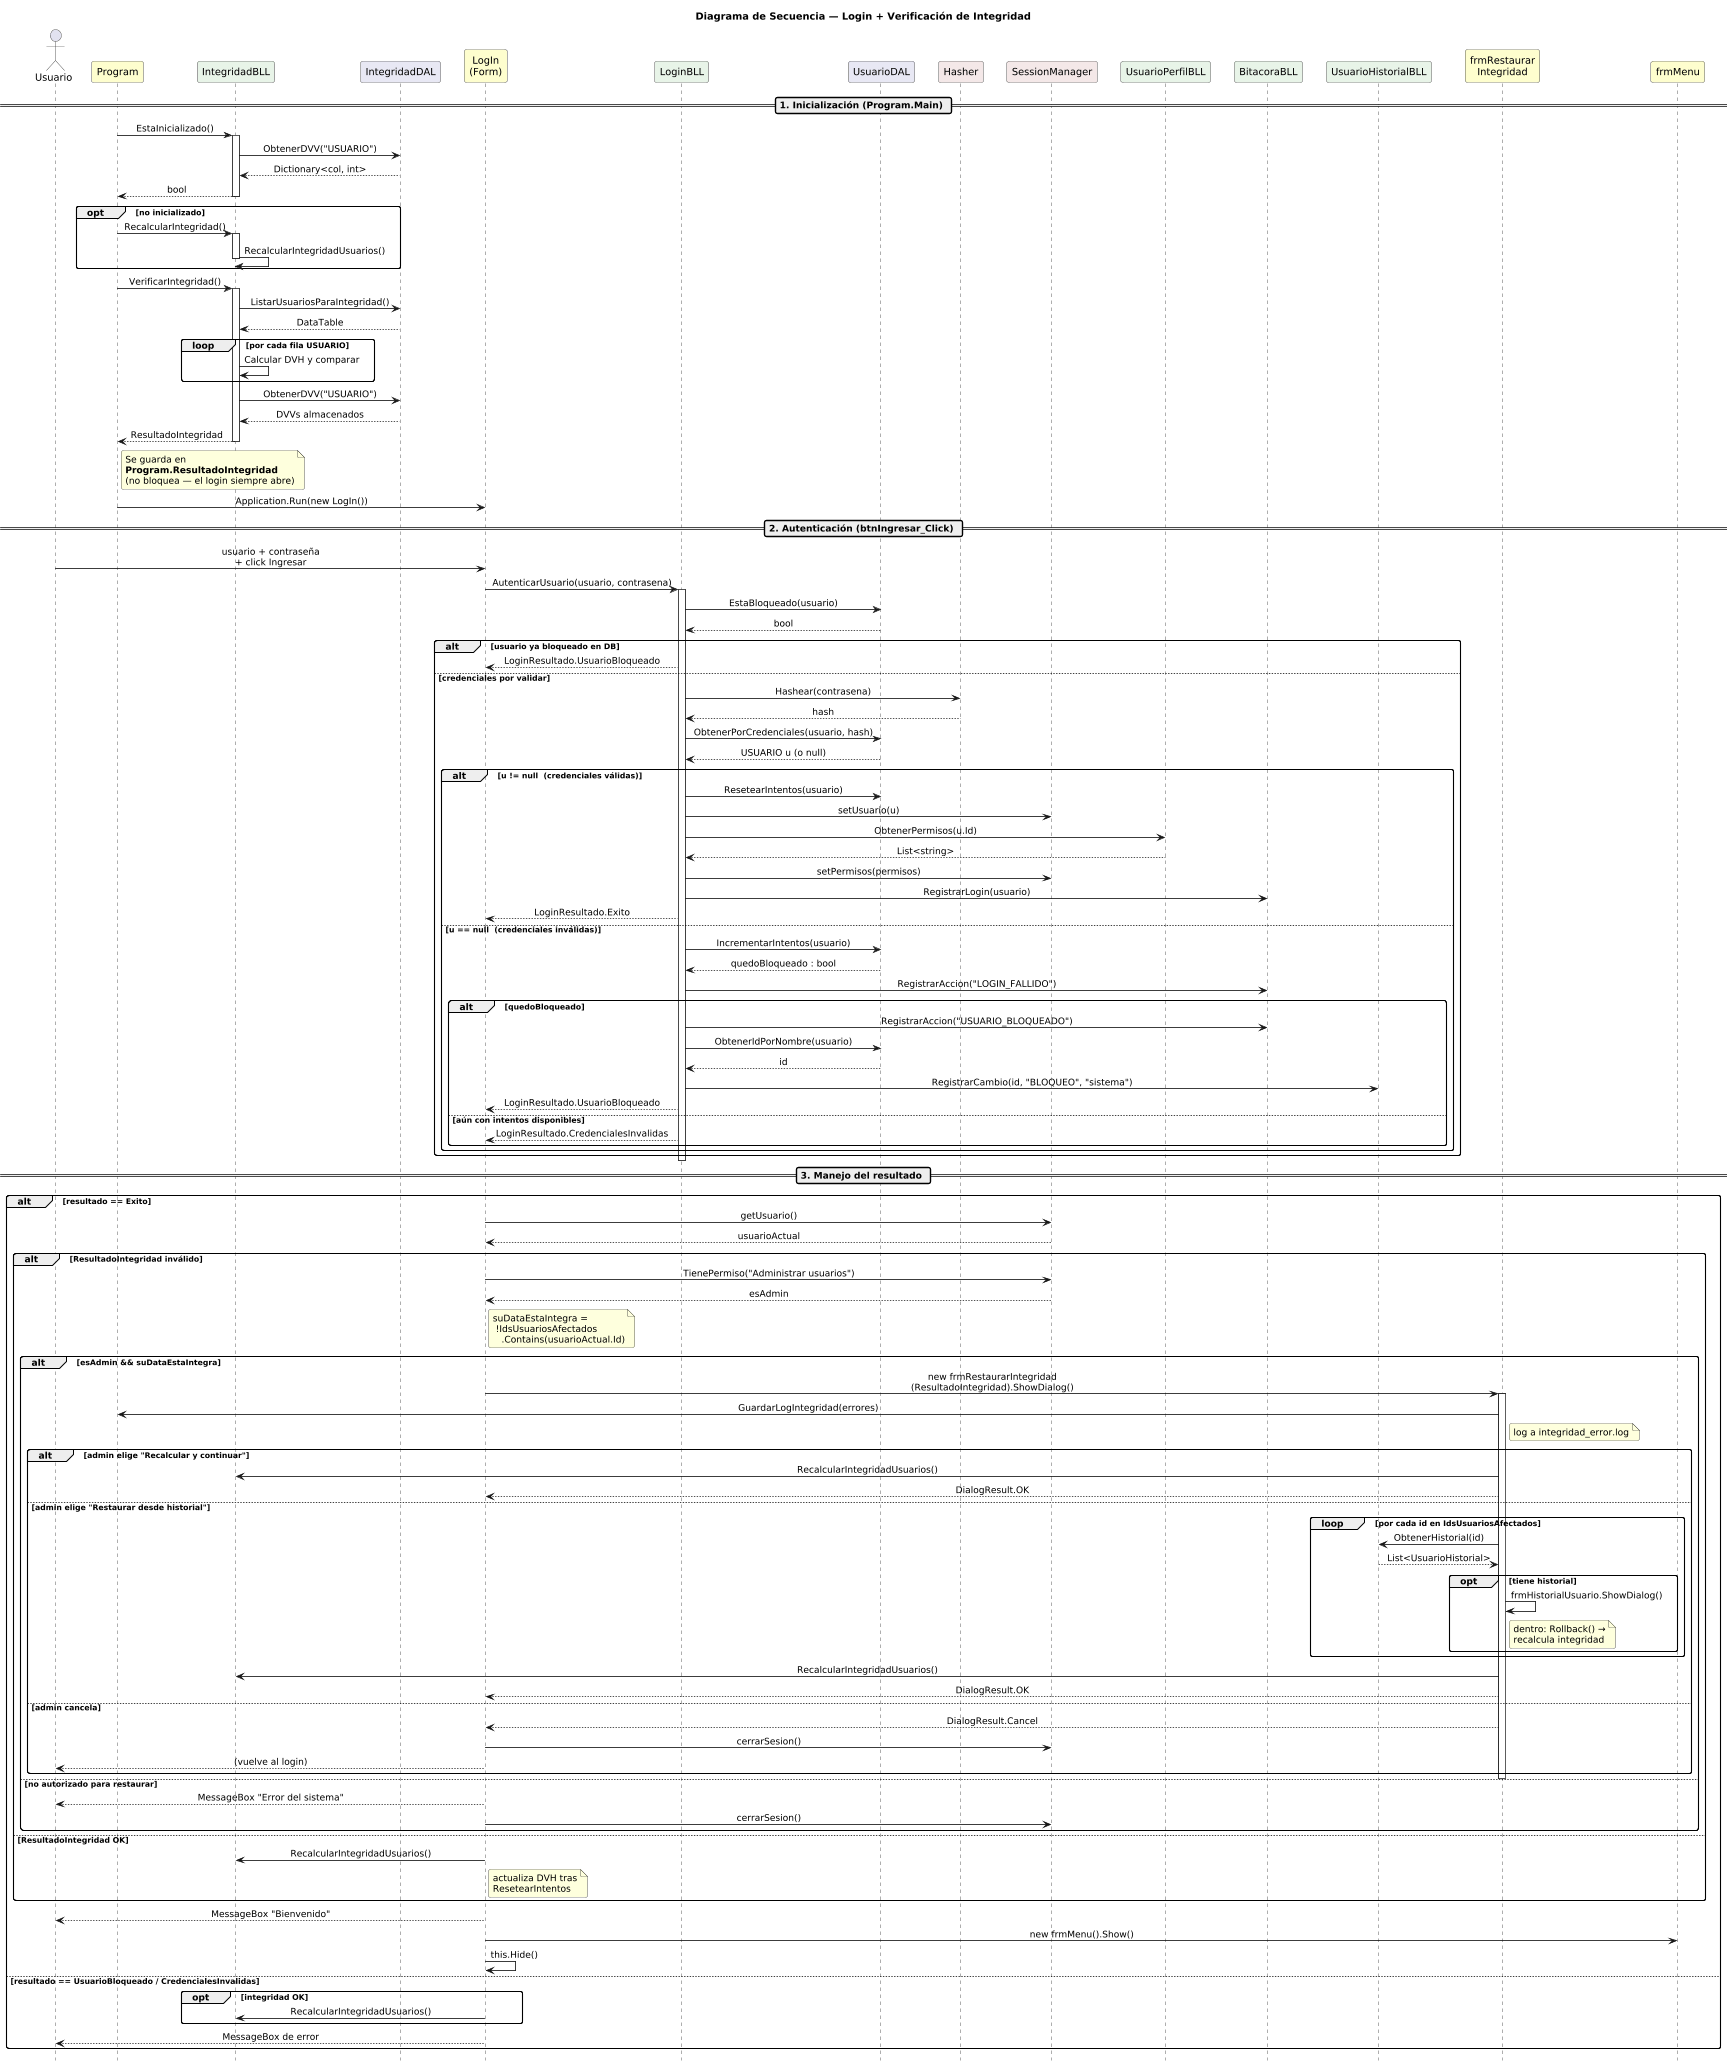

The diagram above was rendered by PlantUML. Its source (embedded in the PNG):
@startuml DiagramaSecuencia_LoginIntegridad

title Diagrama de Secuencia — Login + Verificación de Integridad

skinparam shadowing false
skinparam roundcorner 6
skinparam sequenceArrowThickness 1.2
skinparam ParticipantPadding 12
skinparam sequenceMessageAlign center
hide footbox
scale 0.7

' ─────────────────────────────────────────
' Participantes en orden de aparición
' ─────────────────────────────────────────
actor       "Usuario"               as U
participant "Program"               as P  #FEFECE
participant "IntegridadBLL"         as IB #E8F4E8
participant "IntegridadDAL"         as ID #E8E8F4
participant "LogIn\n(Form)"         as L  #FEFECE
participant "LoginBLL"              as LB #E8F4E8
participant "UsuarioDAL"            as UD #E8E8F4
participant "Hasher"                as H  #F4E8E8
participant "SessionManager"        as SM #F4E8E8
participant "UsuarioPerfilBLL"      as UP #E8F4E8
participant "BitacoraBLL"           as BB #E8F4E8
participant "UsuarioHistorialBLL"   as UH #E8F4E8
participant "frmRestaurar\nIntegridad" as FR #FEFECE
participant "frmMenu"               as FM #FEFECE

' ─────────────────────────────────────────
' 1. INICIALIZACIÓN DE INTEGRIDAD
' ─────────────────────────────────────────
== 1. Inicialización (Program.Main) ==

P -> IB : EstaInicializado()
activate IB
IB -> ID : ObtenerDVV("USUARIO")
ID --> IB : Dictionary<col, int>
IB --> P : bool
deactivate IB

opt no inicializado
  P -> IB : RecalcularIntegridad()
  activate IB
  IB -> IB : RecalcularIntegridadUsuarios()
  deactivate IB
end

P -> IB : VerificarIntegridad()
activate IB
IB -> ID : ListarUsuariosParaIntegridad()
ID --> IB : DataTable
loop por cada fila USUARIO
  IB -> IB : Calcular DVH y comparar
end
IB -> ID : ObtenerDVV("USUARIO")
ID --> IB : DVVs almacenados
IB --> P : ResultadoIntegridad
deactivate IB

note right of P
  Se guarda en
  **Program.ResultadoIntegridad**
  (no bloquea — el login siempre abre)
end note

P -> L : Application.Run(new LogIn())

' ─────────────────────────────────────────
' 2. AUTENTICACIÓN
' ─────────────────────────────────────────
== 2. Autenticación (btnIngresar_Click) ==

U -> L : usuario + contraseña\n+ click Ingresar
L -> LB : AutenticarUsuario(usuario, contrasena)
activate LB
LB -> UD : EstaBloqueado(usuario)
UD --> LB : bool

alt usuario ya bloqueado en DB
  LB --> L : LoginResultado.UsuarioBloqueado
else credenciales por validar
  LB -> H : Hashear(contrasena)
  H --> LB : hash
  LB -> UD : ObtenerPorCredenciales(usuario, hash)
  UD --> LB : USUARIO u (o null)

  alt u != null  (credenciales válidas)
    LB -> UD : ResetearIntentos(usuario)
    LB -> SM : setUsuario(u)
    LB -> UP : ObtenerPermisos(u.Id)
    UP --> LB : List<string>
    LB -> SM : setPermisos(permisos)
    LB -> BB : RegistrarLogin(usuario)
    LB --> L : LoginResultado.Exito
  else u == null  (credenciales inválidas)
    LB -> UD : IncrementarIntentos(usuario)
    UD --> LB : quedoBloqueado : bool
    LB -> BB : RegistrarAccion("LOGIN_FALLIDO")
    alt quedoBloqueado
      LB -> BB : RegistrarAccion("USUARIO_BLOQUEADO")
      LB -> UD : ObtenerIdPorNombre(usuario)
      UD --> LB : id
      LB -> UH : RegistrarCambio(id, "BLOQUEO", "sistema")
      LB --> L : LoginResultado.UsuarioBloqueado
    else aún con intentos disponibles
      LB --> L : LoginResultado.CredencialesInvalidas
    end
  end
end
deactivate LB

' ─────────────────────────────────────────
' 3. MANEJO DEL RESULTADO EN LogIn
' ─────────────────────────────────────────
== 3. Manejo del resultado ==

alt resultado == Exito
  L -> SM : getUsuario()
  SM --> L : usuarioActual

  alt ResultadoIntegridad inválido
    L -> SM : TienePermiso("Administrar usuarios")
    SM --> L : esAdmin

    note right of L
      suDataEstaIntegra =
       !IdsUsuariosAfectados
         .Contains(usuarioActual.Id)
    end note

    alt esAdmin && suDataEstaIntegra
      L -> FR : new frmRestaurarIntegridad\n(ResultadoIntegridad).ShowDialog()
      activate FR
      FR -> P : GuardarLogIntegridad(errores)
      note right of FR : log a integridad_error.log

      alt admin elige "Recalcular y continuar"
        FR -> IB : RecalcularIntegridadUsuarios()
        FR --> L : DialogResult.OK
      else admin elige "Restaurar desde historial"
        loop por cada id en IdsUsuariosAfectados
          FR -> UH : ObtenerHistorial(id)
          UH --> FR : List<UsuarioHistorial>
          opt tiene historial
            FR -> FR : frmHistorialUsuario.ShowDialog()
            note right of FR
              dentro: Rollback() →
              recalcula integridad
            end note
          end
        end
        FR -> IB : RecalcularIntegridadUsuarios()
        FR --> L : DialogResult.OK
      else admin cancela
        FR --> L : DialogResult.Cancel
        L -> SM : cerrarSesion()
        L --> U : (vuelve al login)
      end
      deactivate FR
    else no autorizado para restaurar
      L --> U : MessageBox "Error del sistema"
      L -> SM : cerrarSesion()
    end

  else ResultadoIntegridad OK
    L -> IB : RecalcularIntegridadUsuarios()
    note right of L
      actualiza DVH tras
      ResetearIntentos
    end note
  end

  L --> U : MessageBox "Bienvenido"
  L -> FM : new frmMenu().Show()
  L -> L : this.Hide()

else resultado == UsuarioBloqueado / CredencialesInvalidas
  opt integridad OK
    L -> IB : RecalcularIntegridadUsuarios()
  end
  L --> U : MessageBox de error
end

@enduml